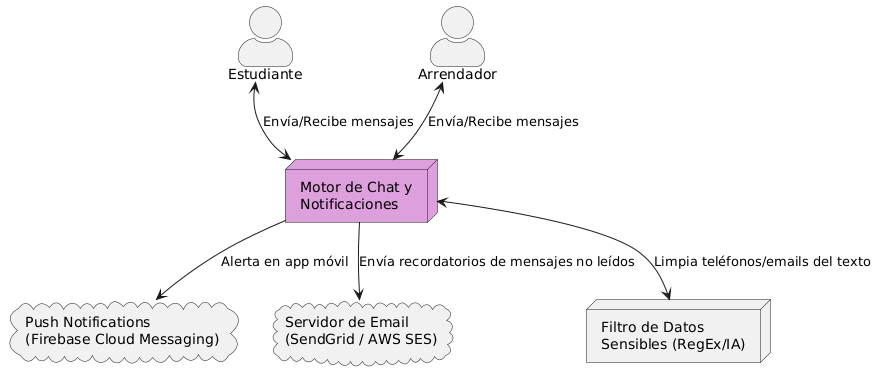

The diagram above was rendered by PlantUML. Its source (embedded in the PNG):
@startuml
skinparam componentStyle rectangle
skinparam actorStyle awesome

actor "Estudiante" as est
actor "Arrendador" as arr

node "Motor de Chat y\nNotificaciones" as chat #Plum

cloud "Push Notifications\n(Firebase Cloud Messaging)" as push
cloud "Servidor de Email\n(SendGrid / AWS SES)" as email
node "Filtro de Datos\nSensibles (RegEx/IA)" as filtro

est <--> chat : Envía/Recibe mensajes
arr <--> chat : Envía/Recibe mensajes

chat <--> filtro : Limpia teléfonos/emails del texto
chat --> push : Alerta en app móvil
chat --> email : Envía recordatorios de mensajes no leídos
@enduml